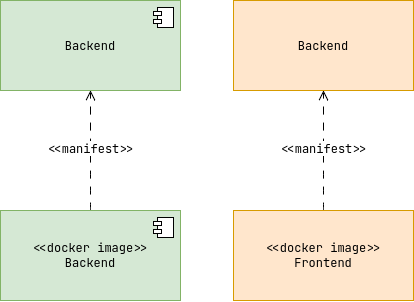

The diagram above was exported from draw.io. Its source (the exported page's mxGraphModel, read from the mxfile embedded in the PNG):
<mxGraphModel dx="967" dy="539" grid="1" gridSize="10" guides="1" tooltips="1" connect="1" arrows="1" fold="1" page="1" pageScale="1" pageWidth="827" pageHeight="1169" math="0" shadow="0">
  <root>
    <mxCell id="0" />
    <mxCell id="1" parent="0" />
    <mxCell id="jkjrgGU1j489Sjj6jVHz-3" parent="1" style="html=1;dropTarget=0;whiteSpace=wrap;fillColor=#d5e8d4;strokeColor=#82b366;" value="Backend" vertex="1">
      <mxGeometry height="90" width="180" x="90" y="150" as="geometry" />
    </mxCell>
    <mxCell id="jkjrgGU1j489Sjj6jVHz-4" parent="jkjrgGU1j489Sjj6jVHz-3" style="shape=module;jettyWidth=8;jettyHeight=4;" value="" vertex="1">
      <mxGeometry height="20" relative="1" width="20" x="1" as="geometry">
        <mxPoint x="-27" y="7" as="offset" />
      </mxGeometry>
    </mxCell>
    <mxCell id="jkjrgGU1j489Sjj6jVHz-7" edge="1" parent="1" source="jkjrgGU1j489Sjj6jVHz-5" style="edgeStyle=none;curved=1;rounded=0;orthogonalLoop=1;jettySize=auto;html=1;fontSize=12;startSize=8;endSize=8;endArrow=open;endFill=0;dashed=1;dashPattern=8 8;" target="jkjrgGU1j489Sjj6jVHz-3" value="">
      <mxGeometry relative="1" as="geometry" />
    </mxCell>
    <mxCell id="jkjrgGU1j489Sjj6jVHz-8" connectable="0" parent="jkjrgGU1j489Sjj6jVHz-7" style="edgeLabel;html=1;align=center;verticalAlign=middle;resizable=0;points=[];fontSize=12;" value="&amp;lt;&amp;lt;manifest&amp;gt;&amp;gt;" vertex="1">
      <mxGeometry relative="1" x="0.0293" as="geometry">
        <mxPoint as="offset" />
      </mxGeometry>
    </mxCell>
    <mxCell id="jkjrgGU1j489Sjj6jVHz-5" parent="1" style="html=1;dropTarget=0;whiteSpace=wrap;fillColor=#d5e8d4;strokeColor=#82b366;" value="&lt;div&gt;&amp;lt;&amp;lt;docker image&amp;gt;&amp;gt;&lt;/div&gt;&lt;div&gt;Backend&lt;/div&gt;" vertex="1">
      <mxGeometry height="90" width="180" x="90" y="360" as="geometry" />
    </mxCell>
    <mxCell id="jkjrgGU1j489Sjj6jVHz-6" parent="jkjrgGU1j489Sjj6jVHz-5" style="shape=module;jettyWidth=8;jettyHeight=4;" value="" vertex="1">
      <mxGeometry height="20" relative="1" width="20" x="1" as="geometry">
        <mxPoint x="-27" y="7" as="offset" />
      </mxGeometry>
    </mxCell>
    <mxCell id="jkjrgGU1j489Sjj6jVHz-9" parent="1" style="html=1;dropTarget=0;whiteSpace=wrap;fillColor=#ffe6cc;strokeColor=#d79b00;" value="Backend" vertex="1">
      <mxGeometry height="90" width="180" x="323" y="150" as="geometry" />
    </mxCell>
    <mxCell id="jkjrgGU1j489Sjj6jVHz-11" edge="1" parent="1" source="jkjrgGU1j489Sjj6jVHz-13" style="edgeStyle=none;curved=1;rounded=0;orthogonalLoop=1;jettySize=auto;html=1;fontSize=12;startSize=8;endSize=8;endArrow=open;endFill=0;dashed=1;dashPattern=8 8;" target="jkjrgGU1j489Sjj6jVHz-9" value="">
      <mxGeometry relative="1" as="geometry" />
    </mxCell>
    <mxCell id="jkjrgGU1j489Sjj6jVHz-12" connectable="0" parent="jkjrgGU1j489Sjj6jVHz-11" style="edgeLabel;html=1;align=center;verticalAlign=middle;resizable=0;points=[];fontSize=12;" value="&amp;lt;&amp;lt;manifest&amp;gt;&amp;gt;" vertex="1">
      <mxGeometry relative="1" x="0.0293" as="geometry">
        <mxPoint as="offset" />
      </mxGeometry>
    </mxCell>
    <mxCell id="jkjrgGU1j489Sjj6jVHz-13" parent="1" style="html=1;dropTarget=0;whiteSpace=wrap;fillColor=#ffe6cc;strokeColor=#d79b00;" value="&amp;lt;&amp;lt;docker image&amp;gt;&amp;gt;&lt;div&gt;Frontend&lt;/div&gt;" vertex="1">
      <mxGeometry height="90" width="180" x="323" y="360" as="geometry" />
    </mxCell>
  </root>
</mxGraphModel>